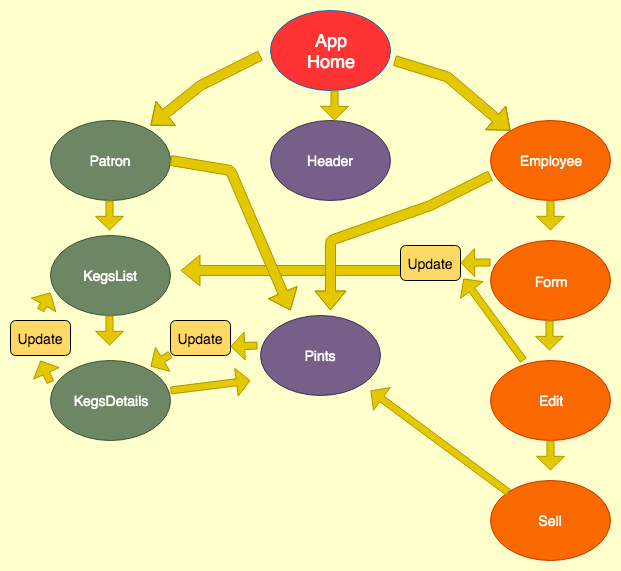

The diagram above was exported from draw.io. Its source (the exported page's mxGraphModel, read from the mxfile embedded in the PNG):
<mxGraphModel dx="1097" dy="694" grid="1" gridSize="10" guides="1" tooltips="1" connect="1" arrows="1" fold="1" page="1" pageScale="1" pageWidth="850" pageHeight="1100" background="#FFFFCC" math="0" shadow="0">
  <root>
    <mxCell id="0" />
    <mxCell id="1" parent="0" />
    <mxCell id="FmIsK4exCGl8W2PdxuQl-5" value="&lt;font style=&quot;font-size: 14px&quot;&gt;KegsDetails&lt;/font&gt;" style="ellipse;whiteSpace=wrap;html=1;fillColor=#6d8764;strokeColor=#3A5431;fontColor=#ffffff;" vertex="1" parent="1">
      <mxGeometry x="140" y="360" width="120" height="80" as="geometry" />
    </mxCell>
    <mxCell id="FmIsK4exCGl8W2PdxuQl-6" value="&lt;span&gt;&lt;font style=&quot;font-size: 14px&quot;&gt;Header&lt;/font&gt;&lt;/span&gt;" style="ellipse;whiteSpace=wrap;html=1;fillColor=#76608a;strokeColor=#432D57;fontColor=#ffffff;" vertex="1" parent="1">
      <mxGeometry x="360" y="120" width="120" height="80" as="geometry" />
    </mxCell>
    <mxCell id="FmIsK4exCGl8W2PdxuQl-7" value="&lt;font style=&quot;font-size: 14px&quot;&gt;KegsList&lt;/font&gt;" style="ellipse;whiteSpace=wrap;html=1;fillColor=#6d8764;strokeColor=#3A5431;fontColor=#ffffff;" vertex="1" parent="1">
      <mxGeometry x="140" y="235" width="120" height="80" as="geometry" />
    </mxCell>
    <mxCell id="FmIsK4exCGl8W2PdxuQl-8" value="&lt;font style=&quot;font-size: 18px&quot;&gt;App&lt;br&gt;Home&lt;/font&gt;" style="ellipse;whiteSpace=wrap;html=1;fillColor=#FF3333;strokeColor=#006EAF;fontColor=#ffffff;" vertex="1" parent="1">
      <mxGeometry x="360" y="10" width="120" height="80" as="geometry" />
    </mxCell>
    <mxCell id="FmIsK4exCGl8W2PdxuQl-9" value="&lt;font style=&quot;font-size: 14px&quot;&gt;&lt;br&gt;Form&lt;br&gt;&lt;/font&gt;&lt;br&gt;" style="ellipse;whiteSpace=wrap;html=1;fillColor=#fa6800;strokeColor=#C73500;fontColor=#ffffff;" vertex="1" parent="1">
      <mxGeometry x="580" y="240" width="120" height="80" as="geometry" />
    </mxCell>
    <mxCell id="FmIsK4exCGl8W2PdxuQl-10" value="&lt;font style=&quot;font-size: 14px&quot;&gt;Employee&lt;/font&gt;" style="ellipse;whiteSpace=wrap;html=1;fillColor=#fa6800;strokeColor=#C73500;fontColor=#ffffff;" vertex="1" parent="1">
      <mxGeometry x="580" y="120" width="120" height="80" as="geometry" />
    </mxCell>
    <mxCell id="FmIsK4exCGl8W2PdxuQl-11" value="&lt;font style=&quot;font-size: 14px&quot;&gt;Patron&lt;/font&gt;" style="ellipse;whiteSpace=wrap;html=1;fillColor=#6d8764;strokeColor=#3A5431;fontColor=#ffffff;" vertex="1" parent="1">
      <mxGeometry x="140" y="120" width="120" height="80" as="geometry" />
    </mxCell>
    <mxCell id="FmIsK4exCGl8W2PdxuQl-12" value="&lt;font style=&quot;font-size: 14px&quot;&gt;Edit&lt;/font&gt;&lt;br&gt;" style="ellipse;whiteSpace=wrap;html=1;fillColor=#fa6800;strokeColor=#C73500;fontColor=#ffffff;" vertex="1" parent="1">
      <mxGeometry x="580" y="360" width="120" height="80" as="geometry" />
    </mxCell>
    <mxCell id="FmIsK4exCGl8W2PdxuQl-13" value="&lt;font style=&quot;font-size: 14px&quot;&gt;Sell&lt;/font&gt;&lt;br&gt;" style="ellipse;whiteSpace=wrap;html=1;fillColor=#fa6800;strokeColor=#C73500;fontColor=#ffffff;" vertex="1" parent="1">
      <mxGeometry x="580" y="480" width="120" height="80" as="geometry" />
    </mxCell>
    <mxCell id="FmIsK4exCGl8W2PdxuQl-14" value="&lt;font style=&quot;font-size: 14px&quot;&gt;Pints&lt;/font&gt;" style="ellipse;whiteSpace=wrap;html=1;fillColor=#76608a;strokeColor=#432D57;fontColor=#ffffff;" vertex="1" parent="1">
      <mxGeometry x="350" y="315" width="120" height="80" as="geometry" />
    </mxCell>
    <mxCell id="FmIsK4exCGl8W2PdxuQl-18" value="" style="shape=flexArrow;endArrow=classic;html=1;fillColor=#e3c800;strokeColor=#B09500;exitX=1.033;exitY=0.626;exitDx=0;exitDy=0;exitPerimeter=0;" edge="1" parent="1" source="FmIsK4exCGl8W2PdxuQl-8">
      <mxGeometry width="50" height="50" relative="1" as="geometry">
        <mxPoint x="500" y="60" as="sourcePoint" />
        <mxPoint x="600" y="130" as="targetPoint" />
        <Array as="points">
          <mxPoint x="537" y="76.5" />
        </Array>
      </mxGeometry>
    </mxCell>
    <mxCell id="FmIsK4exCGl8W2PdxuQl-19" value="" style="shape=flexArrow;endArrow=classic;html=1;fillColor=#e3c800;strokeColor=#B09500;" edge="1" parent="1">
      <mxGeometry width="50" height="50" relative="1" as="geometry">
        <mxPoint x="350" y="55" as="sourcePoint" />
        <mxPoint x="240" y="125" as="targetPoint" />
        <Array as="points">
          <mxPoint x="290" y="85" />
        </Array>
      </mxGeometry>
    </mxCell>
    <mxCell id="FmIsK4exCGl8W2PdxuQl-21" value="" style="shape=flexArrow;endArrow=classic;html=1;fillColor=#e3c800;strokeColor=#B09500;width=7.0588235294117645;endSize=4.223529411764706;" edge="1" parent="1">
      <mxGeometry x="-0.7194" y="-22" width="50" height="50" relative="1" as="geometry">
        <mxPoint x="424" y="90" as="sourcePoint" />
        <mxPoint x="424" y="120" as="targetPoint" />
        <Array as="points" />
        <mxPoint as="offset" />
      </mxGeometry>
    </mxCell>
    <mxCell id="FmIsK4exCGl8W2PdxuQl-30" value="" style="shape=flexArrow;endArrow=classic;html=1;fillColor=#e3c800;strokeColor=#B09500;width=7.0588235294117645;endSize=4.223529411764706;" edge="1" parent="1">
      <mxGeometry x="-0.7194" y="-22" width="50" height="50" relative="1" as="geometry">
        <mxPoint x="199" y="200" as="sourcePoint" />
        <mxPoint x="199" y="230" as="targetPoint" />
        <Array as="points" />
        <mxPoint as="offset" />
      </mxGeometry>
    </mxCell>
    <mxCell id="FmIsK4exCGl8W2PdxuQl-31" value="" style="shape=flexArrow;endArrow=classic;html=1;fillColor=#e3c800;strokeColor=#B09500;width=7.0588235294117645;endSize=4.223529411764706;" edge="1" parent="1">
      <mxGeometry x="-0.7194" y="-22" width="50" height="50" relative="1" as="geometry">
        <mxPoint x="640" y="200" as="sourcePoint" />
        <mxPoint x="640" y="230" as="targetPoint" />
        <Array as="points" />
        <mxPoint as="offset" />
      </mxGeometry>
    </mxCell>
    <mxCell id="FmIsK4exCGl8W2PdxuQl-32" value="" style="shape=flexArrow;endArrow=classic;html=1;fillColor=#e3c800;strokeColor=#B09500;width=7.0588235294117645;endSize=4.223529411764706;" edge="1" parent="1">
      <mxGeometry x="-0.7194" y="-22" width="50" height="50" relative="1" as="geometry">
        <mxPoint x="640" y="440" as="sourcePoint" />
        <mxPoint x="640" y="470" as="targetPoint" />
        <Array as="points" />
        <mxPoint as="offset" />
      </mxGeometry>
    </mxCell>
    <mxCell id="FmIsK4exCGl8W2PdxuQl-33" value="" style="shape=flexArrow;endArrow=classic;html=1;fillColor=#e3c800;strokeColor=#B09500;width=7.0588235294117645;endSize=4.223529411764706;" edge="1" parent="1">
      <mxGeometry x="-0.7194" y="-22" width="50" height="50" relative="1" as="geometry">
        <mxPoint x="639" y="320" as="sourcePoint" />
        <mxPoint x="639" y="350" as="targetPoint" />
        <Array as="points" />
        <mxPoint as="offset" />
      </mxGeometry>
    </mxCell>
    <mxCell id="FmIsK4exCGl8W2PdxuQl-34" value="" style="shape=flexArrow;endArrow=classic;html=1;fillColor=#e3c800;strokeColor=#B09500;width=7.0588235294117645;endSize=4.223529411764706;" edge="1" parent="1">
      <mxGeometry x="-0.7194" y="-22" width="50" height="50" relative="1" as="geometry">
        <mxPoint x="199" y="315" as="sourcePoint" />
        <mxPoint x="199" y="345" as="targetPoint" />
        <Array as="points" />
        <mxPoint as="offset" />
      </mxGeometry>
    </mxCell>
    <mxCell id="FmIsK4exCGl8W2PdxuQl-35" value="" style="shape=flexArrow;endArrow=classic;html=1;fillColor=#e3c800;strokeColor=#B09500;" edge="1" parent="1">
      <mxGeometry width="50" height="50" relative="1" as="geometry">
        <mxPoint x="540" y="270" as="sourcePoint" />
        <mxPoint x="270" y="270" as="targetPoint" />
        <Array as="points" />
      </mxGeometry>
    </mxCell>
    <mxCell id="FmIsK4exCGl8W2PdxuQl-36" value="" style="shape=flexArrow;endArrow=classic;html=1;fillColor=#e3c800;strokeColor=#B09500;width=7.0588235294117645;endSize=4.223529411764706;entryX=1.056;entryY=0.943;entryDx=0;entryDy=0;entryPerimeter=0;" edge="1" parent="1" target="FmIsK4exCGl8W2PdxuQl-37">
      <mxGeometry x="-0.7194" y="-22" width="50" height="50" relative="1" as="geometry">
        <mxPoint x="613" y="360" as="sourcePoint" />
        <mxPoint x="580" y="320" as="targetPoint" />
        <Array as="points" />
        <mxPoint as="offset" />
      </mxGeometry>
    </mxCell>
    <mxCell id="FmIsK4exCGl8W2PdxuQl-37" value="&lt;font style=&quot;font-size: 14px&quot;&gt;Update&lt;/font&gt;" style="rounded=1;whiteSpace=wrap;html=1;fillColor=#FFD966;" vertex="1" parent="1">
      <mxGeometry x="490" y="245" width="60" height="35" as="geometry" />
    </mxCell>
    <mxCell id="FmIsK4exCGl8W2PdxuQl-38" value="" style="shape=flexArrow;endArrow=classic;html=1;fillColor=#e3c800;strokeColor=#B09500;width=7.0588235294117645;endSize=4.223529411764706;exitX=0;exitY=0;exitDx=0;exitDy=0;" edge="1" parent="1" source="FmIsK4exCGl8W2PdxuQl-13">
      <mxGeometry x="-0.7194" y="-22" width="50" height="50" relative="1" as="geometry">
        <mxPoint x="590" y="490" as="sourcePoint" />
        <mxPoint x="460" y="390" as="targetPoint" />
        <Array as="points" />
        <mxPoint as="offset" />
      </mxGeometry>
    </mxCell>
    <mxCell id="FmIsK4exCGl8W2PdxuQl-39" value="" style="shape=flexArrow;endArrow=classic;html=1;fillColor=#e3c800;strokeColor=#B09500;width=7.0588235294117645;endSize=4.223529411764706;" edge="1" parent="1" target="FmIsK4exCGl8W2PdxuQl-37">
      <mxGeometry x="-0.7194" y="-22" width="50" height="50" relative="1" as="geometry">
        <mxPoint x="580" y="262" as="sourcePoint" />
        <mxPoint x="570" y="269.9999999999998" as="targetPoint" />
        <Array as="points" />
        <mxPoint as="offset" />
      </mxGeometry>
    </mxCell>
    <mxCell id="FmIsK4exCGl8W2PdxuQl-48" value="&lt;font style=&quot;font-size: 14px&quot;&gt;Update&lt;/font&gt;" style="rounded=1;whiteSpace=wrap;html=1;fillColor=#FFD966;" vertex="1" parent="1">
      <mxGeometry x="260" y="320" width="60" height="35" as="geometry" />
    </mxCell>
    <mxCell id="FmIsK4exCGl8W2PdxuQl-50" value="" style="shape=flexArrow;endArrow=classic;html=1;fillColor=#e3c800;strokeColor=#B09500;width=7.0588235294117645;endSize=4.223529411764706;exitX=1;exitY=0.375;exitDx=0;exitDy=0;exitPerimeter=0;" edge="1" parent="1" source="FmIsK4exCGl8W2PdxuQl-5">
      <mxGeometry x="-0.7194" y="-22" width="50" height="50" relative="1" as="geometry">
        <mxPoint x="260" y="400" as="sourcePoint" />
        <mxPoint x="340" y="380" as="targetPoint" />
        <Array as="points" />
        <mxPoint as="offset" />
      </mxGeometry>
    </mxCell>
    <mxCell id="FmIsK4exCGl8W2PdxuQl-51" value="" style="shape=flexArrow;endArrow=classic;html=1;fillColor=#e3c800;strokeColor=#B09500;width=7.0588235294117645;endSize=4.223529411764706;" edge="1" parent="1">
      <mxGeometry x="-0.7194" y="-22" width="50" height="50" relative="1" as="geometry">
        <mxPoint x="260" y="354" as="sourcePoint" />
        <mxPoint x="240" y="366" as="targetPoint" />
        <Array as="points" />
        <mxPoint as="offset" />
      </mxGeometry>
    </mxCell>
    <mxCell id="FmIsK4exCGl8W2PdxuQl-53" value="" style="shape=flexArrow;endArrow=classic;html=1;fillColor=#e3c800;strokeColor=#B09500;width=7.0588235294117645;endSize=4.223529411764706;entryX=1;entryY=0.75;entryDx=0;entryDy=0;exitX=-0.021;exitY=0.373;exitDx=0;exitDy=0;exitPerimeter=0;" edge="1" parent="1" source="FmIsK4exCGl8W2PdxuQl-14" target="FmIsK4exCGl8W2PdxuQl-48">
      <mxGeometry x="-0.7194" y="-22" width="50" height="50" relative="1" as="geometry">
        <mxPoint x="350" y="320" as="sourcePoint" />
        <mxPoint x="334.5" y="349.9999999999998" as="targetPoint" />
        <Array as="points" />
        <mxPoint as="offset" />
      </mxGeometry>
    </mxCell>
    <mxCell id="FmIsK4exCGl8W2PdxuQl-66" value="" style="shape=flexArrow;endArrow=classic;html=1;fillColor=#e3c800;strokeColor=#B09500;" edge="1" parent="1">
      <mxGeometry width="50" height="50" relative="1" as="geometry">
        <mxPoint x="580" y="175" as="sourcePoint" />
        <mxPoint x="420" y="310" as="targetPoint" />
        <Array as="points">
          <mxPoint x="520" y="205" />
          <mxPoint x="420" y="240" />
        </Array>
      </mxGeometry>
    </mxCell>
    <mxCell id="FmIsK4exCGl8W2PdxuQl-67" value="" style="shape=flexArrow;endArrow=classic;html=1;fillColor=#e3c800;strokeColor=#B09500;exitX=1;exitY=0.5;exitDx=0;exitDy=0;" edge="1" parent="1" source="FmIsK4exCGl8W2PdxuQl-11">
      <mxGeometry width="50" height="50" relative="1" as="geometry">
        <mxPoint x="280" y="150" as="sourcePoint" />
        <mxPoint x="380" y="310" as="targetPoint" />
        <Array as="points">
          <mxPoint x="320" y="170" />
        </Array>
      </mxGeometry>
    </mxCell>
    <mxCell id="FmIsK4exCGl8W2PdxuQl-68" value="&lt;font style=&quot;font-size: 14px&quot;&gt;Update&lt;/font&gt;" style="rounded=1;whiteSpace=wrap;html=1;fillColor=#FFD966;" vertex="1" parent="1">
      <mxGeometry x="100" y="320" width="60" height="35" as="geometry" />
    </mxCell>
    <mxCell id="FmIsK4exCGl8W2PdxuQl-69" value="" style="shape=flexArrow;endArrow=classic;html=1;fillColor=#e3c800;strokeColor=#B09500;width=7.0588235294117645;endSize=4.223529411764706;" edge="1" parent="1">
      <mxGeometry x="-0.7194" y="-22" width="50" height="50" relative="1" as="geometry">
        <mxPoint x="140" y="382" as="sourcePoint" />
        <mxPoint x="130" y="360" as="targetPoint" />
        <Array as="points" />
        <mxPoint as="offset" />
      </mxGeometry>
    </mxCell>
    <mxCell id="FmIsK4exCGl8W2PdxuQl-70" value="" style="shape=flexArrow;endArrow=classic;html=1;fillColor=#e3c800;strokeColor=#B09500;width=7.0588235294117645;endSize=4.223529411764706;entryX=0;entryY=0.713;entryDx=0;entryDy=0;entryPerimeter=0;" edge="1" parent="1" target="FmIsK4exCGl8W2PdxuQl-7">
      <mxGeometry x="-0.7194" y="-22" width="50" height="50" relative="1" as="geometry">
        <mxPoint x="130" y="310" as="sourcePoint" />
        <mxPoint x="120" y="292" as="targetPoint" />
        <Array as="points" />
        <mxPoint as="offset" />
      </mxGeometry>
    </mxCell>
  </root>
</mxGraphModel>